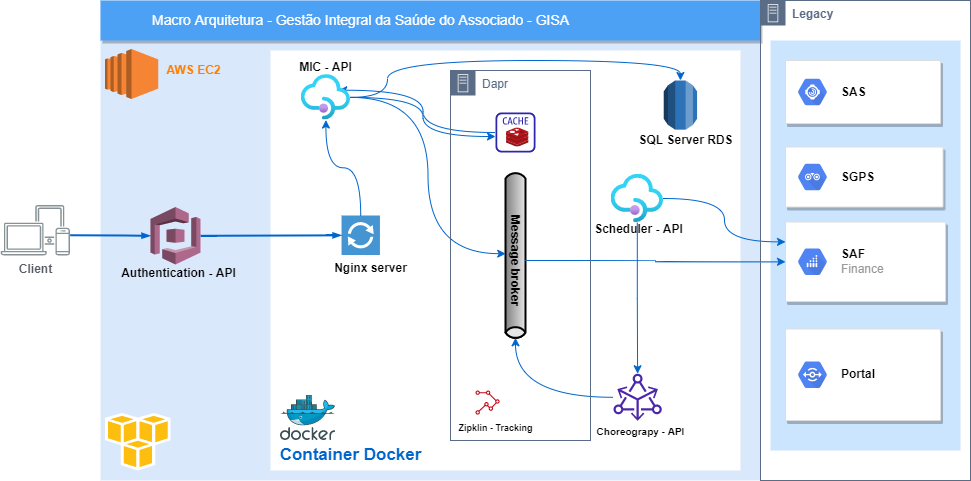

The diagram above was exported from draw.io. Its source (the exported page's mxGraphModel, read from the mxfile embedded in the PNG):
<mxGraphModel dx="1102" dy="880" grid="1" gridSize="10" guides="1" tooltips="1" connect="1" arrows="1" fold="1" page="1" pageScale="1" pageWidth="1169" pageHeight="827" background="none" math="0" shadow="0">
  <root>
    <mxCell id="0" />
    <mxCell id="1" parent="0" />
    <mxCell id="ukt0o3nn3wZvoSnIWD-1-723" value="" style="fillColor=#CCE5FF;strokeColor=none;shadow=0;gradientColor=none;fontSize=14;align=left;spacing=10;fontColor=#717171;9E9E9E;verticalAlign=top;spacingTop=-4;fontStyle=0;spacingLeft=40;html=1;" parent="1" vertex="1">
      <mxGeometry x="900" y="80" width="190" height="410" as="geometry" />
    </mxCell>
    <mxCell id="ukt0o3nn3wZvoSnIWD-1-724" value="&lt;b&gt;&amp;nbsp; &amp;nbsp; &amp;nbsp;Container Docker&lt;/b&gt;" style="fillColor=#dae8fc;strokeColor=none;shadow=0;fontSize=14;align=left;spacing=10;9E9E9E;verticalAlign=top;spacingTop=-4;fontStyle=0;spacingLeft=40;html=1;" parent="1" vertex="1">
      <mxGeometry x="230" y="40" width="660" height="480" as="geometry" />
    </mxCell>
    <mxCell id="14" value="" style="shadow=0;fontSize=14;align=left;spacing=10;9E9E9E;verticalAlign=top;spacingTop=-4;fontStyle=0;spacingLeft=40;html=1;strokeColor=none;" parent="1" vertex="1">
      <mxGeometry x="400" y="90" width="470" height="420" as="geometry" />
    </mxCell>
    <mxCell id="2" value="Macro Arquitetura - Gestão Integral da Saúde do Associado - GISA" style="fillColor=#4DA1F5;strokeColor=none;shadow=1;gradientColor=none;fontSize=14;align=left;spacingLeft=50;fontColor=#ffffff;html=1;" parent="1" vertex="1">
      <mxGeometry x="230" y="40" width="660" height="40" as="geometry" />
    </mxCell>
    <mxCell id="719" style="edgeStyle=orthogonalEdgeStyle;html=1;labelBackgroundColor=none;startFill=1;startSize=4;endArrow=blockThin;endFill=1;endSize=4;jettySize=auto;orthogonalLoop=1;strokeColor=#0066CC;strokeWidth=2;fontSize=12;fontColor=#000000;align=center;dashed=0;exitX=1.003;exitY=0.6;exitDx=0;exitDy=0;exitPerimeter=0;curved=1;" parent="1" source="ukt0o3nn3wZvoSnIWD-1-719" target="ukt0o3nn3wZvoSnIWD-1-725" edge="1">
      <mxGeometry relative="1" as="geometry">
        <mxPoint x="450" y="210" as="sourcePoint" />
        <mxPoint x="140" y="100" as="targetPoint" />
      </mxGeometry>
    </mxCell>
    <mxCell id="ukt0o3nn3wZvoSnIWD-1-719" value="&lt;b&gt;Client&lt;/b&gt;" style="sketch=0;outlineConnect=0;gradientColor=none;fontColor=#545B64;strokeColor=none;fillColor=#879196;dashed=0;verticalLabelPosition=bottom;verticalAlign=top;align=center;html=1;fontSize=12;fontStyle=0;aspect=fixed;shape=mxgraph.aws4.illustration_devices;pointerEvents=1" parent="1" vertex="1">
      <mxGeometry x="130.25" y="244.5" width="69.18" height="50.5" as="geometry" />
    </mxCell>
    <mxCell id="ukt0o3nn3wZvoSnIWD-1-721" value="" style="dashed=0;outlineConnect=0;html=1;align=center;labelPosition=center;verticalLabelPosition=bottom;verticalAlign=top;shape=mxgraph.weblogos.aws" parent="1" vertex="1">
      <mxGeometry x="234.4" y="452.5" width="65.6" height="57.5" as="geometry" />
    </mxCell>
    <mxCell id="ukt0o3nn3wZvoSnIWD-1-722" value="" style="sketch=0;aspect=fixed;html=1;points=[];align=center;image;fontSize=12;image=img/lib/mscae/Docker.svg;" parent="1" vertex="1">
      <mxGeometry x="410" y="434.7" width="55.25" height="45.3" as="geometry" />
    </mxCell>
    <mxCell id="ukt0o3nn3wZvoSnIWD-1-737" value="" style="strokeColor=#dddddd;shadow=1;strokeWidth=1;rounded=1;absoluteArcSize=1;arcSize=2;" parent="1" vertex="1">
      <mxGeometry x="915" y="368.5" width="155" height="91.5" as="geometry" />
    </mxCell>
    <mxCell id="ukt0o3nn3wZvoSnIWD-1-738" value="&lt;b&gt;&lt;font color=&quot;#000000&quot;&gt;Portal&lt;/font&gt;&lt;/b&gt;" style="sketch=0;dashed=0;connectable=0;html=1;fillColor=#5184F3;strokeColor=none;shape=mxgraph.gcp2.hexIcon;prIcon=developer_portal;part=1;labelPosition=right;verticalLabelPosition=middle;align=left;verticalAlign=middle;spacingLeft=5;fontColor=#999999;fontSize=12;" parent="ukt0o3nn3wZvoSnIWD-1-737" vertex="1">
      <mxGeometry y="0.5" width="44" height="39" relative="1" as="geometry">
        <mxPoint x="5" y="-19.5" as="offset" />
      </mxGeometry>
    </mxCell>
    <mxCell id="ukt0o3nn3wZvoSnIWD-1-739" value="" style="strokeColor=#dddddd;shadow=1;strokeWidth=1;rounded=1;absoluteArcSize=1;arcSize=2;" parent="1" vertex="1">
      <mxGeometry x="915" y="261.5" width="160" height="79.5" as="geometry" />
    </mxCell>
    <mxCell id="ukt0o3nn3wZvoSnIWD-1-740" value="&lt;b&gt;&lt;font color=&quot;#000000&quot;&gt;SAF&lt;br&gt;&lt;/font&gt;&lt;/b&gt;Finance" style="sketch=0;dashed=0;connectable=0;html=1;fillColor=#5184F3;strokeColor=none;shape=mxgraph.gcp2.hexIcon;prIcon=api_monetization;part=1;labelPosition=right;verticalLabelPosition=middle;align=left;verticalAlign=middle;spacingLeft=5;fontColor=#999999;fontSize=12;" parent="ukt0o3nn3wZvoSnIWD-1-739" vertex="1">
      <mxGeometry y="0.5" width="44" height="39" relative="1" as="geometry">
        <mxPoint x="5" y="-19.5" as="offset" />
      </mxGeometry>
    </mxCell>
    <mxCell id="ukt0o3nn3wZvoSnIWD-1-741" value="" style="strokeColor=#dddddd;shadow=1;strokeWidth=1;rounded=1;absoluteArcSize=1;arcSize=2;" parent="1" vertex="1">
      <mxGeometry x="915" y="186.5" width="157.5" height="60" as="geometry" />
    </mxCell>
    <mxCell id="ukt0o3nn3wZvoSnIWD-1-742" value="&lt;font color=&quot;#000000&quot;&gt;&lt;b&gt;SGPS&lt;/b&gt;&lt;/font&gt;" style="sketch=0;dashed=0;connectable=0;html=1;fillColor=#5184F3;strokeColor=none;shape=mxgraph.gcp2.hexIcon;prIcon=api_analytics;part=1;labelPosition=right;verticalLabelPosition=middle;align=left;verticalAlign=middle;spacingLeft=5;fontColor=#999999;fontSize=12;" parent="ukt0o3nn3wZvoSnIWD-1-741" vertex="1">
      <mxGeometry y="0.5" width="44" height="39" relative="1" as="geometry">
        <mxPoint x="5" y="-19.5" as="offset" />
      </mxGeometry>
    </mxCell>
    <mxCell id="ukt0o3nn3wZvoSnIWD-1-743" value="" style="strokeColor=#dddddd;shadow=1;strokeWidth=1;rounded=1;absoluteArcSize=1;arcSize=2;" parent="1" vertex="1">
      <mxGeometry x="915" y="100" width="155" height="63" as="geometry" />
    </mxCell>
    <mxCell id="ukt0o3nn3wZvoSnIWD-1-744" value="&lt;font color=&quot;#000000&quot;&gt;&lt;b&gt;SAS&lt;/b&gt;&lt;/font&gt;" style="sketch=0;dashed=0;connectable=0;html=1;fillColor=#5184F3;strokeColor=none;shape=mxgraph.gcp2.hexIcon;prIcon=apigee_sense;part=1;labelPosition=right;verticalLabelPosition=middle;align=left;verticalAlign=middle;spacingLeft=5;fontColor=#999999;fontSize=12;" parent="ukt0o3nn3wZvoSnIWD-1-743" vertex="1">
      <mxGeometry y="0.5" width="44" height="39" relative="1" as="geometry">
        <mxPoint x="5" y="-19.5" as="offset" />
      </mxGeometry>
    </mxCell>
    <mxCell id="ukt0o3nn3wZvoSnIWD-1-762" value="" style="group" parent="1" vertex="1" connectable="0">
      <mxGeometry x="625" y="152" width="50" height="40" as="geometry" />
    </mxCell>
    <mxCell id="ukt0o3nn3wZvoSnIWD-1-726" value="" style="sketch=0;aspect=fixed;html=1;points=[];align=center;image;fontSize=12;image=img/lib/mscae/Cache_Redis_Product.svg;" parent="ukt0o3nn3wZvoSnIWD-1-762" vertex="1">
      <mxGeometry x="10.692307692307697" y="15.384615384615387" width="22.892307692307696" height="19.230769230769234" as="geometry" />
    </mxCell>
    <mxCell id="ukt0o3nn3wZvoSnIWD-1-761" value="" style="sketch=0;outlineConnect=0;fontColor=#232F3E;gradientColor=none;fillColor=#2E27AD;strokeColor=none;dashed=0;verticalLabelPosition=bottom;verticalAlign=top;align=center;html=1;fontSize=12;fontStyle=0;aspect=fixed;pointerEvents=1;shape=mxgraph.aws4.cache_node;" parent="ukt0o3nn3wZvoSnIWD-1-762" vertex="1">
      <mxGeometry width="40.00000000000001" height="40.00000000000001" as="geometry" />
    </mxCell>
    <mxCell id="ukt0o3nn3wZvoSnIWD-1-766" value="Container Docker" style="text;html=1;resizable=0;autosize=1;align=center;verticalAlign=middle;points=[];fillColor=none;strokeColor=none;rounded=0;fontColor=#0066CC;fontStyle=1;fontSize=17;" parent="1" vertex="1">
      <mxGeometry x="400" y="480" width="160" height="30" as="geometry" />
    </mxCell>
    <mxCell id="ukt0o3nn3wZvoSnIWD-1-767" value="AWS EC2" style="text;html=1;resizable=0;autosize=1;align=center;verticalAlign=middle;points=[];fillColor=none;strokeColor=none;rounded=0;fontColor=#FF8000;fontStyle=1" parent="1" vertex="1">
      <mxGeometry x="287.65" y="100" width="70" height="20" as="geometry" />
    </mxCell>
    <mxCell id="ukt0o3nn3wZvoSnIWD-1-768" value="" style="outlineConnect=0;dashed=0;verticalLabelPosition=bottom;verticalAlign=top;align=center;html=1;shape=mxgraph.aws3.ec2;fillColor=#F58534;gradientColor=none;fontColor=#000000;" parent="1" vertex="1">
      <mxGeometry x="234.4" y="88.5" width="53.25" height="50" as="geometry" />
    </mxCell>
    <mxCell id="ukt0o3nn3wZvoSnIWD-1-775" value="" style="group" parent="1" vertex="1" connectable="0">
      <mxGeometry x="733" y="213.75" width="60" height="60" as="geometry" />
    </mxCell>
    <mxCell id="ukt0o3nn3wZvoSnIWD-1-773" value="" style="aspect=fixed;html=1;points=[];align=center;image;fontSize=12;image=img/lib/azure2/app_services/API_Management_Services.svg;fontColor=#000000;fillColor=#FFFFFF;" parent="ukt0o3nn3wZvoSnIWD-1-775" vertex="1">
      <mxGeometry x="7.54" width="52.46" height="48.42" as="geometry" />
    </mxCell>
    <mxCell id="ukt0o3nn3wZvoSnIWD-1-774" value="Scheduler - API" style="text;html=1;resizable=0;autosize=1;align=center;verticalAlign=middle;points=[];fillColor=none;strokeColor=none;rounded=0;fontColor=#000000;fontStyle=1" parent="ukt0o3nn3wZvoSnIWD-1-775" vertex="1">
      <mxGeometry x="-15" y="45.714285714285715" width="100" height="20" as="geometry" />
    </mxCell>
    <mxCell id="ukt0o3nn3wZvoSnIWD-1-776" value="" style="group" parent="1" vertex="1" connectable="0">
      <mxGeometry x="455" y="255" width="70.49" height="61" as="geometry" />
    </mxCell>
    <mxCell id="ukt0o3nn3wZvoSnIWD-1-745" value="" style="pointerEvents=1;shadow=0;dashed=0;html=1;strokeColor=none;fillColor=#4495D1;labelPosition=center;verticalLabelPosition=bottom;verticalAlign=top;align=center;outlineConnect=0;shape=mxgraph.veeam.2d.proxy;fontColor=#000000;" parent="ukt0o3nn3wZvoSnIWD-1-776" vertex="1">
      <mxGeometry x="16.04822333333334" width="38.39355333333333" height="39.49640287769784" as="geometry" />
    </mxCell>
    <mxCell id="ukt0o3nn3wZvoSnIWD-1-765" value="&lt;b&gt;Nginx server&lt;/b&gt;" style="text;html=1;resizable=0;autosize=1;align=center;verticalAlign=middle;points=[];fillColor=none;strokeColor=none;rounded=0;fontColor=#000000;" parent="ukt0o3nn3wZvoSnIWD-1-776" vertex="1">
      <mxGeometry y="43.44604316546763" width="90" height="20" as="geometry" />
    </mxCell>
    <mxCell id="ukt0o3nn3wZvoSnIWD-1-779" value="" style="group" parent="1" vertex="1" connectable="0">
      <mxGeometry x="635" y="210" width="20" height="170" as="geometry" />
    </mxCell>
    <mxCell id="ukt0o3nn3wZvoSnIWD-1-728" value="" style="strokeWidth=2;strokeColor=#000000;dashed=0;align=center;html=1;fontSize=8;shape=mxgraph.eip.messageChannel;direction=south;" parent="ukt0o3nn3wZvoSnIWD-1-779" vertex="1">
      <mxGeometry width="20" height="170" as="geometry" />
    </mxCell>
    <mxCell id="ukt0o3nn3wZvoSnIWD-1-769" value="Message broker" style="text;html=1;resizable=0;autosize=1;align=center;verticalAlign=middle;points=[];fillColor=none;strokeColor=none;rounded=0;fontColor=#000000;fontStyle=1;rotation=90;" parent="ukt0o3nn3wZvoSnIWD-1-779" vertex="1">
      <mxGeometry x="-45" y="80" width="110" height="20" as="geometry" />
    </mxCell>
    <mxCell id="ukt0o3nn3wZvoSnIWD-1-781" value="" style="group" parent="1" vertex="1" connectable="0">
      <mxGeometry x="760" y="120" width="110" height="70.3370786516854" as="geometry" />
    </mxCell>
    <mxCell id="ukt0o3nn3wZvoSnIWD-1-771" value="" style="outlineConnect=0;dashed=0;verticalLabelPosition=bottom;verticalAlign=top;align=center;html=1;shape=mxgraph.aws3.rds;fillColor=#2E73B8;gradientColor=none;fontColor=#000000;" parent="ukt0o3nn3wZvoSnIWD-1-781" vertex="1">
      <mxGeometry x="33.28059" width="33.298181818181824" height="49.15730337078653" as="geometry" />
    </mxCell>
    <mxCell id="ukt0o3nn3wZvoSnIWD-1-772" value="SQL Server RDS" style="text;html=1;resizable=0;autosize=1;align=center;verticalAlign=middle;points=[];fillColor=none;strokeColor=none;rounded=0;fontColor=#000000;fontStyle=1" parent="ukt0o3nn3wZvoSnIWD-1-781" vertex="1">
      <mxGeometry y="50.3370786516854" width="110" height="20" as="geometry" />
    </mxCell>
    <mxCell id="ukt0o3nn3wZvoSnIWD-1-784" value="" style="group" parent="1" vertex="1" connectable="0">
      <mxGeometry x="580" y="430" width="75" height="44" as="geometry" />
    </mxCell>
    <mxCell id="ukt0o3nn3wZvoSnIWD-1-782" value="" style="sketch=0;outlineConnect=0;fontColor=#232F3E;gradientColor=none;fillColor=#BF0816;strokeColor=none;dashed=0;verticalLabelPosition=bottom;verticalAlign=top;align=center;html=1;fontSize=12;fontStyle=0;aspect=fixed;shape=mxgraph.aws4.location_service_track;" parent="ukt0o3nn3wZvoSnIWD-1-784" vertex="1">
      <mxGeometry x="25" width="24.131627056672766" height="24.131627056672766" as="geometry" />
    </mxCell>
    <mxCell id="ukt0o3nn3wZvoSnIWD-1-783" value="Zipklin - Tracking" style="text;html=1;resizable=0;autosize=1;align=center;verticalAlign=middle;points=[];fillColor=none;strokeColor=none;rounded=0;fontSize=9;fontColor=none;fontStyle=1" parent="ukt0o3nn3wZvoSnIWD-1-784" vertex="1">
      <mxGeometry y="27.912248628884825" width="90" height="20" as="geometry" />
    </mxCell>
    <mxCell id="ukt0o3nn3wZvoSnIWD-1-785" value="" style="group" parent="1" vertex="1" connectable="0">
      <mxGeometry x="720" y="413" width="100" height="67.62886597938143" as="geometry" />
    </mxCell>
    <mxCell id="ukt0o3nn3wZvoSnIWD-1-760" value="" style="sketch=0;outlineConnect=0;fontColor=#232F3E;gradientColor=none;fillColor=#4D27AA;strokeColor=none;dashed=0;verticalLabelPosition=bottom;verticalAlign=top;align=center;html=1;fontSize=12;fontStyle=0;aspect=fixed;pointerEvents=1;shape=mxgraph.aws4.msk_amazon_msk_connect;" parent="ukt0o3nn3wZvoSnIWD-1-785" vertex="1">
      <mxGeometry x="23" width="48.24742268041237" height="47.628865979381445" as="geometry" />
    </mxCell>
    <mxCell id="ukt0o3nn3wZvoSnIWD-1-770" value="Choreograpy - API" style="text;html=1;resizable=0;autosize=1;align=center;verticalAlign=middle;points=[];fillColor=none;strokeColor=none;rounded=0;fontColor=#000000;fontStyle=1;fontSize=10;" parent="ukt0o3nn3wZvoSnIWD-1-785" vertex="1">
      <mxGeometry y="47.62886597938143" width="100" height="20" as="geometry" />
    </mxCell>
    <mxCell id="ukt0o3nn3wZvoSnIWD-1-786" style="edgeStyle=orthogonalEdgeStyle;html=1;labelBackgroundColor=none;startFill=1;startSize=4;endArrow=blockThin;endFill=1;endSize=4;jettySize=auto;orthogonalLoop=1;strokeColor=#0066CC;strokeWidth=2;fontSize=12;fontColor=#000000;align=center;dashed=0;curved=1;" parent="1" source="ukt0o3nn3wZvoSnIWD-1-725" target="ukt0o3nn3wZvoSnIWD-1-745" edge="1">
      <mxGeometry relative="1" as="geometry">
        <mxPoint x="177.63753999999994" y="279.7823529494003" as="sourcePoint" />
        <mxPoint x="290.0000000000002" y="285.2758620689656" as="targetPoint" />
      </mxGeometry>
    </mxCell>
    <mxCell id="ukt0o3nn3wZvoSnIWD-1-787" style="edgeStyle=orthogonalEdgeStyle;curved=1;orthogonalLoop=1;jettySize=auto;html=1;fontSize=10;fontColor=#0066CC;strokeColor=#0066CC;" parent="1" source="ukt0o3nn3wZvoSnIWD-1-745" target="ukt0o3nn3wZvoSnIWD-1-746" edge="1">
      <mxGeometry relative="1" as="geometry" />
    </mxCell>
    <mxCell id="ukt0o3nn3wZvoSnIWD-1-788" style="edgeStyle=orthogonalEdgeStyle;curved=1;orthogonalLoop=1;jettySize=auto;html=1;entryX=0;entryY=0.6;entryDx=0;entryDy=0;entryPerimeter=0;fontSize=10;fontColor=#0066CC;strokeColor=#0066CC;" parent="1" source="ukt0o3nn3wZvoSnIWD-1-746" target="ukt0o3nn3wZvoSnIWD-1-761" edge="1">
      <mxGeometry relative="1" as="geometry" />
    </mxCell>
    <mxCell id="ukt0o3nn3wZvoSnIWD-1-789" style="edgeStyle=orthogonalEdgeStyle;curved=1;orthogonalLoop=1;jettySize=auto;html=1;entryX=0.5;entryY=0;entryDx=0;entryDy=0;entryPerimeter=0;fontSize=10;fontColor=#0066CC;strokeColor=#0066CC;" parent="1" source="ukt0o3nn3wZvoSnIWD-1-746" target="ukt0o3nn3wZvoSnIWD-1-771" edge="1">
      <mxGeometry relative="1" as="geometry">
        <Array as="points">
          <mxPoint x="517" y="100" />
          <mxPoint x="810" y="100" />
        </Array>
      </mxGeometry>
    </mxCell>
    <mxCell id="ukt0o3nn3wZvoSnIWD-1-790" style="edgeStyle=orthogonalEdgeStyle;curved=1;orthogonalLoop=1;jettySize=auto;html=1;entryX=0.438;entryY=0.988;entryDx=0;entryDy=0;entryPerimeter=0;fontSize=10;fontColor=#0066CC;strokeColor=#0066CC;" parent="1" source="ukt0o3nn3wZvoSnIWD-1-746" target="ukt0o3nn3wZvoSnIWD-1-769" edge="1">
      <mxGeometry relative="1" as="geometry" />
    </mxCell>
    <mxCell id="ukt0o3nn3wZvoSnIWD-1-794" style="edgeStyle=orthogonalEdgeStyle;curved=1;orthogonalLoop=1;jettySize=auto;html=1;fontSize=10;fontColor=#0066CC;strokeColor=#0066CC;" parent="1" source="ukt0o3nn3wZvoSnIWD-1-773" target="ukt0o3nn3wZvoSnIWD-1-760" edge="1">
      <mxGeometry relative="1" as="geometry" />
    </mxCell>
    <mxCell id="ukt0o3nn3wZvoSnIWD-1-795" style="edgeStyle=orthogonalEdgeStyle;curved=1;orthogonalLoop=1;jettySize=auto;html=1;entryX=1;entryY=0.5;entryDx=-2.7;entryDy=0;entryPerimeter=0;fontSize=10;fontColor=#0066CC;strokeColor=#0066CC;" parent="1" source="ukt0o3nn3wZvoSnIWD-1-760" target="ukt0o3nn3wZvoSnIWD-1-728" edge="1">
      <mxGeometry relative="1" as="geometry" />
    </mxCell>
    <mxCell id="ukt0o3nn3wZvoSnIWD-1-796" style="edgeStyle=orthogonalEdgeStyle;curved=1;orthogonalLoop=1;jettySize=auto;html=1;fontSize=10;fontColor=#0066CC;strokeColor=#0066CC;" parent="1" source="ukt0o3nn3wZvoSnIWD-1-769" target="ukt0o3nn3wZvoSnIWD-1-739" edge="1">
      <mxGeometry relative="1" as="geometry" />
    </mxCell>
    <mxCell id="ukt0o3nn3wZvoSnIWD-1-797" style="edgeStyle=orthogonalEdgeStyle;curved=1;orthogonalLoop=1;jettySize=auto;html=1;entryX=0.762;entryY=0.344;entryDx=0;entryDy=0;entryPerimeter=0;fontSize=10;fontColor=#0066CC;strokeColor=#0066CC;" parent="1" source="ukt0o3nn3wZvoSnIWD-1-761" target="ukt0o3nn3wZvoSnIWD-1-746" edge="1">
      <mxGeometry relative="1" as="geometry" />
    </mxCell>
    <mxCell id="ukt0o3nn3wZvoSnIWD-1-798" value="Dapr" style="points=[[0,0],[0.25,0],[0.5,0],[0.75,0],[1,0],[1,0.25],[1,0.5],[1,0.75],[1,1],[0.75,1],[0.5,1],[0.25,1],[0,1],[0,0.75],[0,0.5],[0,0.25]];outlineConnect=0;gradientColor=none;html=1;whiteSpace=wrap;fontSize=12;fontStyle=0;container=1;pointerEvents=0;collapsible=0;recursiveResize=0;shape=mxgraph.aws4.group;grIcon=mxgraph.aws4.group_on_premise;strokeColor=#5A6C86;fillColor=none;verticalAlign=top;align=left;spacingLeft=30;fontColor=#5A6C86;dashed=0;" parent="1" vertex="1">
      <mxGeometry x="580" y="110" width="140" height="370" as="geometry" />
    </mxCell>
    <mxCell id="ukt0o3nn3wZvoSnIWD-1-746" value="" style="aspect=fixed;html=1;points=[];align=center;image;fontSize=12;image=img/lib/azure2/app_services/API_Management_Services.svg;fontColor=#000000;fillColor=#FFFFFF;" parent="1" vertex="1">
      <mxGeometry x="430.7257142857143" y="114.08" width="49.254658385093165" height="45.46583850931677" as="geometry" />
    </mxCell>
    <mxCell id="ukt0o3nn3wZvoSnIWD-1-764" value="MIC - API" style="text;html=1;resizable=0;autosize=1;align=center;verticalAlign=middle;points=[];fillColor=none;strokeColor=none;rounded=0;fontColor=#000000;fontStyle=1" parent="1" vertex="1">
      <mxGeometry x="420" y="97.0047204968944" width="70" height="20" as="geometry" />
    </mxCell>
    <mxCell id="ukt0o3nn3wZvoSnIWD-1-801" value="" style="group" parent="1" vertex="1" connectable="0">
      <mxGeometry x="243" y="246.5" width="130" height="91.5" as="geometry" />
    </mxCell>
    <mxCell id="ukt0o3nn3wZvoSnIWD-1-725" value="" style="outlineConnect=0;dashed=0;verticalLabelPosition=bottom;verticalAlign=top;align=center;html=1;shape=mxgraph.aws3.cognito;fillColor=#AD688B;gradientColor=none;" parent="ukt0o3nn3wZvoSnIWD-1-801" vertex="1">
      <mxGeometry x="37" width="50" height="57.5" as="geometry" />
    </mxCell>
    <mxCell id="ukt0o3nn3wZvoSnIWD-1-763" value="Authentication API" style="text;html=1;resizable=0;autosize=1;align=center;verticalAlign=middle;points=[];fillColor=none;strokeColor=none;rounded=0;fontColor=none;fontStyle=1;noLabel=1;" parent="ukt0o3nn3wZvoSnIWD-1-801" vertex="1">
      <mxGeometry x="2" y="71.5" width="120" height="20" as="geometry" />
    </mxCell>
    <mxCell id="ukt0o3nn3wZvoSnIWD-1-800" value="&lt;b&gt;Authentication - API&lt;/b&gt;" style="text;html=1;resizable=0;autosize=1;align=center;verticalAlign=middle;points=[];fillColor=none;strokeColor=none;rounded=0;fontColor=#000000;" parent="ukt0o3nn3wZvoSnIWD-1-801" vertex="1">
      <mxGeometry y="56.496043165467654" width="130" height="20" as="geometry" />
    </mxCell>
    <mxCell id="ukt0o3nn3wZvoSnIWD-1-802" style="edgeStyle=orthogonalEdgeStyle;curved=1;orthogonalLoop=1;jettySize=auto;html=1;entryX=0;entryY=0.25;entryDx=0;entryDy=0;fontSize=10;fontColor=#0066CC;strokeColor=#0066CC;" parent="1" source="ukt0o3nn3wZvoSnIWD-1-773" target="ukt0o3nn3wZvoSnIWD-1-739" edge="1">
      <mxGeometry relative="1" as="geometry" />
    </mxCell>
    <mxCell id="ukt0o3nn3wZvoSnIWD-1-803" value="&lt;b&gt;Legacy&lt;/b&gt;" style="points=[[0,0],[0.25,0],[0.5,0],[0.75,0],[1,0],[1,0.25],[1,0.5],[1,0.75],[1,1],[0.75,1],[0.5,1],[0.25,1],[0,1],[0,0.75],[0,0.5],[0,0.25]];outlineConnect=0;gradientColor=none;html=1;whiteSpace=wrap;fontSize=12;fontStyle=0;container=1;pointerEvents=0;collapsible=0;recursiveResize=0;shape=mxgraph.aws4.group;grIcon=mxgraph.aws4.group_on_premise;strokeColor=#5A6C86;fillColor=none;verticalAlign=top;align=left;spacingLeft=30;fontColor=#5A6C86;dashed=0;" parent="1" vertex="1">
      <mxGeometry x="890" y="40" width="210" height="480" as="geometry" />
    </mxCell>
  </root>
</mxGraphModel>